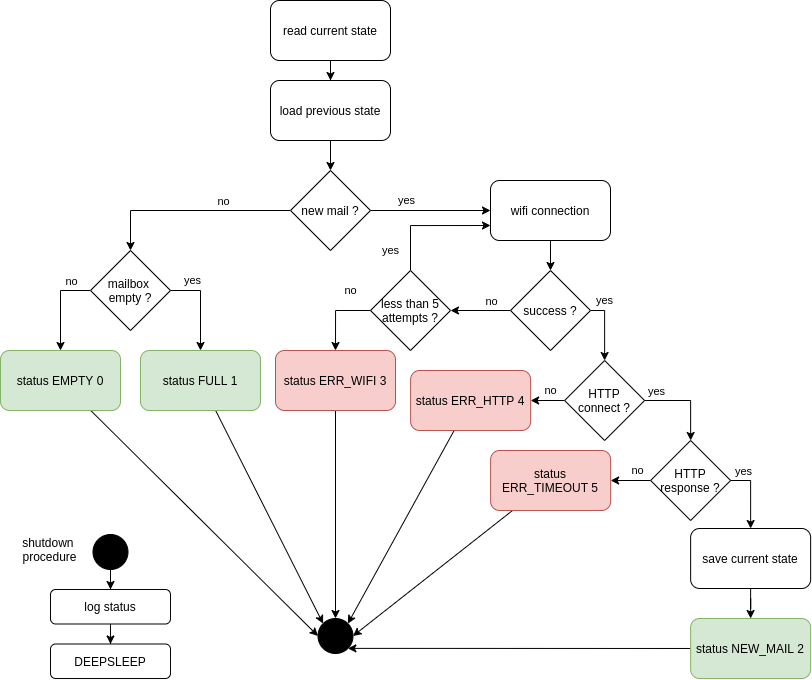

The diagram above was exported from draw.io. Its source (the exported page's mxGraphModel, read from the mxfile embedded in the PNG):
<mxGraphModel dx="1482" dy="526" grid="1" gridSize="10" guides="1" tooltips="1" connect="1" arrows="1" fold="1" page="1" pageScale="1" pageWidth="827" pageHeight="1169" math="0" shadow="0">
  <root>
    <mxCell id="WIyWlLk6GJQsqaUBKTNV-0" />
    <mxCell id="WIyWlLk6GJQsqaUBKTNV-1" parent="WIyWlLk6GJQsqaUBKTNV-0" />
    <mxCell id="Mv7cvaBQlWyn1d_Fwx5I-1" style="edgeStyle=orthogonalEdgeStyle;rounded=0;orthogonalLoop=1;jettySize=auto;html=1;entryX=0.5;entryY=0;entryDx=0;entryDy=0;" edge="1" parent="WIyWlLk6GJQsqaUBKTNV-1" source="Mv7cvaBQlWyn1d_Fwx5I-0" target="Mv7cvaBQlWyn1d_Fwx5I-3">
      <mxGeometry relative="1" as="geometry">
        <mxPoint x="338" y="100" as="targetPoint" />
      </mxGeometry>
    </mxCell>
    <mxCell id="Mv7cvaBQlWyn1d_Fwx5I-0" value="read current state" style="rounded=1;whiteSpace=wrap;html=1;" vertex="1" parent="WIyWlLk6GJQsqaUBKTNV-1">
      <mxGeometry x="278" y="20" width="120" height="60" as="geometry" />
    </mxCell>
    <mxCell id="Mv7cvaBQlWyn1d_Fwx5I-12" style="edgeStyle=orthogonalEdgeStyle;rounded=0;orthogonalLoop=1;jettySize=auto;html=1;entryX=0.5;entryY=0;entryDx=0;entryDy=0;" edge="1" parent="WIyWlLk6GJQsqaUBKTNV-1" source="Mv7cvaBQlWyn1d_Fwx5I-3" target="Mv7cvaBQlWyn1d_Fwx5I-11">
      <mxGeometry relative="1" as="geometry" />
    </mxCell>
    <mxCell id="Mv7cvaBQlWyn1d_Fwx5I-3" value="load previous state" style="rounded=1;whiteSpace=wrap;html=1;" vertex="1" parent="WIyWlLk6GJQsqaUBKTNV-1">
      <mxGeometry x="278" y="100" width="120" height="60" as="geometry" />
    </mxCell>
    <mxCell id="Mv7cvaBQlWyn1d_Fwx5I-13" style="edgeStyle=orthogonalEdgeStyle;rounded=0;orthogonalLoop=1;jettySize=auto;html=1;entryX=0.5;entryY=0;entryDx=0;entryDy=0;" edge="1" parent="WIyWlLk6GJQsqaUBKTNV-1" source="Mv7cvaBQlWyn1d_Fwx5I-11" target="Mv7cvaBQlWyn1d_Fwx5I-15">
      <mxGeometry relative="1" as="geometry">
        <mxPoint x="168" y="290" as="targetPoint" />
      </mxGeometry>
    </mxCell>
    <mxCell id="Mv7cvaBQlWyn1d_Fwx5I-16" value="no" style="edgeLabel;html=1;align=center;verticalAlign=middle;resizable=0;points=[];" vertex="1" connectable="0" parent="Mv7cvaBQlWyn1d_Fwx5I-13">
      <mxGeometry x="-0.5059" y="2" relative="1" as="geometry">
        <mxPoint x="-18" y="-12" as="offset" />
      </mxGeometry>
    </mxCell>
    <mxCell id="Mv7cvaBQlWyn1d_Fwx5I-24" value="yes" style="edgeStyle=orthogonalEdgeStyle;rounded=0;orthogonalLoop=1;jettySize=auto;html=1;" edge="1" parent="WIyWlLk6GJQsqaUBKTNV-1" source="Mv7cvaBQlWyn1d_Fwx5I-11" target="Mv7cvaBQlWyn1d_Fwx5I-25">
      <mxGeometry x="-0.4" y="10" relative="1" as="geometry">
        <mxPoint x="458" y="230" as="targetPoint" />
        <mxPoint as="offset" />
      </mxGeometry>
    </mxCell>
    <mxCell id="Mv7cvaBQlWyn1d_Fwx5I-11" value="new mail ?" style="rhombus;whiteSpace=wrap;html=1;" vertex="1" parent="WIyWlLk6GJQsqaUBKTNV-1">
      <mxGeometry x="298" y="190" width="80" height="80" as="geometry" />
    </mxCell>
    <mxCell id="Mv7cvaBQlWyn1d_Fwx5I-19" style="edgeStyle=orthogonalEdgeStyle;rounded=0;orthogonalLoop=1;jettySize=auto;html=1;entryX=0.5;entryY=0;entryDx=0;entryDy=0;" edge="1" parent="WIyWlLk6GJQsqaUBKTNV-1" source="Mv7cvaBQlWyn1d_Fwx5I-15" target="Mv7cvaBQlWyn1d_Fwx5I-18">
      <mxGeometry relative="1" as="geometry">
        <Array as="points">
          <mxPoint x="68" y="310" />
        </Array>
      </mxGeometry>
    </mxCell>
    <mxCell id="Mv7cvaBQlWyn1d_Fwx5I-20" value="no" style="edgeLabel;html=1;align=center;verticalAlign=middle;resizable=0;points=[];" vertex="1" connectable="0" parent="Mv7cvaBQlWyn1d_Fwx5I-19">
      <mxGeometry x="-0.2167" y="1" relative="1" as="geometry">
        <mxPoint x="9" y="-15" as="offset" />
      </mxGeometry>
    </mxCell>
    <mxCell id="Mv7cvaBQlWyn1d_Fwx5I-21" value="yes" style="edgeStyle=orthogonalEdgeStyle;rounded=0;orthogonalLoop=1;jettySize=auto;html=1;entryX=0.5;entryY=0;entryDx=0;entryDy=0;" edge="1" parent="WIyWlLk6GJQsqaUBKTNV-1" source="Mv7cvaBQlWyn1d_Fwx5I-15" target="Mv7cvaBQlWyn1d_Fwx5I-22">
      <mxGeometry x="-0.5111" y="10" relative="1" as="geometry">
        <mxPoint x="228" y="360" as="targetPoint" />
        <Array as="points">
          <mxPoint x="208" y="310" />
        </Array>
        <mxPoint as="offset" />
      </mxGeometry>
    </mxCell>
    <mxCell id="Mv7cvaBQlWyn1d_Fwx5I-15" value="mailbox &lt;br&gt;empty ?" style="rhombus;whiteSpace=wrap;html=1;" vertex="1" parent="WIyWlLk6GJQsqaUBKTNV-1">
      <mxGeometry x="98" y="270" width="80" height="80" as="geometry" />
    </mxCell>
    <mxCell id="Mv7cvaBQlWyn1d_Fwx5I-59" style="rounded=0;orthogonalLoop=1;jettySize=auto;html=1;entryX=0;entryY=0.5;entryDx=0;entryDy=0;" edge="1" parent="WIyWlLk6GJQsqaUBKTNV-1" source="Mv7cvaBQlWyn1d_Fwx5I-18" target="Mv7cvaBQlWyn1d_Fwx5I-56">
      <mxGeometry relative="1" as="geometry" />
    </mxCell>
    <mxCell id="Mv7cvaBQlWyn1d_Fwx5I-18" value="status EMPTY 0" style="rounded=1;whiteSpace=wrap;html=1;fillColor=#d5e8d4;strokeColor=#82b366;" vertex="1" parent="WIyWlLk6GJQsqaUBKTNV-1">
      <mxGeometry x="8" y="370" width="120" height="60" as="geometry" />
    </mxCell>
    <mxCell id="Mv7cvaBQlWyn1d_Fwx5I-60" style="edgeStyle=none;rounded=0;orthogonalLoop=1;jettySize=auto;html=1;entryX=0;entryY=0;entryDx=0;entryDy=0;" edge="1" parent="WIyWlLk6GJQsqaUBKTNV-1" source="Mv7cvaBQlWyn1d_Fwx5I-22" target="Mv7cvaBQlWyn1d_Fwx5I-56">
      <mxGeometry relative="1" as="geometry">
        <mxPoint x="308" y="510" as="targetPoint" />
      </mxGeometry>
    </mxCell>
    <mxCell id="Mv7cvaBQlWyn1d_Fwx5I-22" value="status FULL 1" style="rounded=1;whiteSpace=wrap;html=1;fillColor=#d5e8d4;strokeColor=#82b366;" vertex="1" parent="WIyWlLk6GJQsqaUBKTNV-1">
      <mxGeometry x="148" y="370" width="120" height="60" as="geometry" />
    </mxCell>
    <mxCell id="Mv7cvaBQlWyn1d_Fwx5I-26" style="edgeStyle=orthogonalEdgeStyle;rounded=0;orthogonalLoop=1;jettySize=auto;html=1;" edge="1" parent="WIyWlLk6GJQsqaUBKTNV-1" source="Mv7cvaBQlWyn1d_Fwx5I-25" target="Mv7cvaBQlWyn1d_Fwx5I-27">
      <mxGeometry relative="1" as="geometry">
        <mxPoint x="538" y="320" as="targetPoint" />
      </mxGeometry>
    </mxCell>
    <mxCell id="Mv7cvaBQlWyn1d_Fwx5I-25" value="wifi connection" style="rounded=1;whiteSpace=wrap;html=1;" vertex="1" parent="WIyWlLk6GJQsqaUBKTNV-1">
      <mxGeometry x="498" y="200" width="120" height="60" as="geometry" />
    </mxCell>
    <mxCell id="Mv7cvaBQlWyn1d_Fwx5I-34" style="edgeStyle=orthogonalEdgeStyle;rounded=0;orthogonalLoop=1;jettySize=auto;html=1;entryX=1;entryY=0.5;entryDx=0;entryDy=0;" edge="1" parent="WIyWlLk6GJQsqaUBKTNV-1" source="Mv7cvaBQlWyn1d_Fwx5I-27" target="Mv7cvaBQlWyn1d_Fwx5I-33">
      <mxGeometry relative="1" as="geometry" />
    </mxCell>
    <mxCell id="Mv7cvaBQlWyn1d_Fwx5I-35" value="no" style="edgeLabel;html=1;align=center;verticalAlign=middle;resizable=0;points=[];" vertex="1" connectable="0" parent="Mv7cvaBQlWyn1d_Fwx5I-34">
      <mxGeometry x="-0.6" y="-2" relative="1" as="geometry">
        <mxPoint x="-7.87" y="-8" as="offset" />
      </mxGeometry>
    </mxCell>
    <mxCell id="Mv7cvaBQlWyn1d_Fwx5I-65" value="yes" style="edgeStyle=orthogonalEdgeStyle;rounded=0;orthogonalLoop=1;jettySize=auto;html=1;entryX=0.5;entryY=0;entryDx=0;entryDy=0;" edge="1" parent="WIyWlLk6GJQsqaUBKTNV-1" source="Mv7cvaBQlWyn1d_Fwx5I-27" target="Mv7cvaBQlWyn1d_Fwx5I-40">
      <mxGeometry x="-0.5601" y="10" relative="1" as="geometry">
        <Array as="points">
          <mxPoint x="612" y="330" />
        </Array>
        <mxPoint x="-10" y="-10" as="offset" />
      </mxGeometry>
    </mxCell>
    <mxCell id="Mv7cvaBQlWyn1d_Fwx5I-27" value="success ?" style="rhombus;whiteSpace=wrap;html=1;" vertex="1" parent="WIyWlLk6GJQsqaUBKTNV-1">
      <mxGeometry x="518" y="290" width="80" height="80" as="geometry" />
    </mxCell>
    <mxCell id="Mv7cvaBQlWyn1d_Fwx5I-36" value="yes" style="edgeStyle=orthogonalEdgeStyle;rounded=0;orthogonalLoop=1;jettySize=auto;html=1;entryX=0;entryY=0.75;entryDx=0;entryDy=0;" edge="1" parent="WIyWlLk6GJQsqaUBKTNV-1" source="Mv7cvaBQlWyn1d_Fwx5I-33" target="Mv7cvaBQlWyn1d_Fwx5I-25">
      <mxGeometry x="-0.68" y="20" relative="1" as="geometry">
        <Array as="points">
          <mxPoint x="418" y="245" />
        </Array>
        <mxPoint as="offset" />
      </mxGeometry>
    </mxCell>
    <mxCell id="Mv7cvaBQlWyn1d_Fwx5I-37" value="no" style="edgeStyle=orthogonalEdgeStyle;rounded=0;orthogonalLoop=1;jettySize=auto;html=1;entryX=0.5;entryY=0;entryDx=0;entryDy=0;" edge="1" parent="WIyWlLk6GJQsqaUBKTNV-1" source="Mv7cvaBQlWyn1d_Fwx5I-33" target="Mv7cvaBQlWyn1d_Fwx5I-38">
      <mxGeometry x="-0.4667" y="-20" relative="1" as="geometry">
        <mxPoint x="608" y="450" as="targetPoint" />
        <Array as="points">
          <mxPoint x="343" y="330" />
        </Array>
        <mxPoint as="offset" />
      </mxGeometry>
    </mxCell>
    <mxCell id="Mv7cvaBQlWyn1d_Fwx5I-33" value="less than 5 attempts ?" style="rhombus;whiteSpace=wrap;html=1;" vertex="1" parent="WIyWlLk6GJQsqaUBKTNV-1">
      <mxGeometry x="378" y="290" width="80" height="80" as="geometry" />
    </mxCell>
    <mxCell id="Mv7cvaBQlWyn1d_Fwx5I-64" style="edgeStyle=none;rounded=0;orthogonalLoop=1;jettySize=auto;html=1;entryX=0.5;entryY=0;entryDx=0;entryDy=0;" edge="1" parent="WIyWlLk6GJQsqaUBKTNV-1" source="Mv7cvaBQlWyn1d_Fwx5I-38" target="Mv7cvaBQlWyn1d_Fwx5I-56">
      <mxGeometry relative="1" as="geometry" />
    </mxCell>
    <mxCell id="Mv7cvaBQlWyn1d_Fwx5I-38" value="status ERR_WIFI 3" style="rounded=1;whiteSpace=wrap;html=1;fillColor=#f8cecc;strokeColor=#b85450;" vertex="1" parent="WIyWlLk6GJQsqaUBKTNV-1">
      <mxGeometry x="283" y="370" width="120" height="60" as="geometry" />
    </mxCell>
    <mxCell id="Mv7cvaBQlWyn1d_Fwx5I-43" style="edgeStyle=orthogonalEdgeStyle;rounded=0;orthogonalLoop=1;jettySize=auto;html=1;entryX=0.5;entryY=0;entryDx=0;entryDy=0;" edge="1" parent="WIyWlLk6GJQsqaUBKTNV-1" source="Mv7cvaBQlWyn1d_Fwx5I-40" target="Mv7cvaBQlWyn1d_Fwx5I-42">
      <mxGeometry relative="1" as="geometry">
        <mxPoint x="658.13" y="418" as="targetPoint" />
      </mxGeometry>
    </mxCell>
    <mxCell id="Mv7cvaBQlWyn1d_Fwx5I-45" value="yes" style="edgeLabel;html=1;align=center;verticalAlign=middle;resizable=0;points=[];" vertex="1" connectable="0" parent="Mv7cvaBQlWyn1d_Fwx5I-43">
      <mxGeometry x="-0.8015" y="3" relative="1" as="geometry">
        <mxPoint x="3" y="-7" as="offset" />
      </mxGeometry>
    </mxCell>
    <mxCell id="Mv7cvaBQlWyn1d_Fwx5I-44" value="no" style="edgeStyle=orthogonalEdgeStyle;rounded=0;orthogonalLoop=1;jettySize=auto;html=1;" edge="1" parent="WIyWlLk6GJQsqaUBKTNV-1" source="Mv7cvaBQlWyn1d_Fwx5I-40" target="Mv7cvaBQlWyn1d_Fwx5I-50">
      <mxGeometry x="0.131" y="-10" relative="1" as="geometry">
        <mxPoint x="488.13" y="418" as="targetPoint" />
        <mxPoint as="offset" />
      </mxGeometry>
    </mxCell>
    <mxCell id="Mv7cvaBQlWyn1d_Fwx5I-40" value="HTTP&lt;br&gt;connect ?" style="rhombus;whiteSpace=wrap;html=1;" vertex="1" parent="WIyWlLk6GJQsqaUBKTNV-1">
      <mxGeometry x="572.13" y="380" width="80" height="80" as="geometry" />
    </mxCell>
    <mxCell id="Mv7cvaBQlWyn1d_Fwx5I-46" style="edgeStyle=orthogonalEdgeStyle;rounded=0;orthogonalLoop=1;jettySize=auto;html=1;entryX=0.5;entryY=0;entryDx=0;entryDy=0;" edge="1" parent="WIyWlLk6GJQsqaUBKTNV-1" source="Mv7cvaBQlWyn1d_Fwx5I-42" target="Mv7cvaBQlWyn1d_Fwx5I-53">
      <mxGeometry relative="1" as="geometry">
        <mxPoint x="738.13" y="660" as="targetPoint" />
        <Array as="points">
          <mxPoint x="758" y="500" />
        </Array>
      </mxGeometry>
    </mxCell>
    <mxCell id="Mv7cvaBQlWyn1d_Fwx5I-48" value="yes" style="edgeLabel;html=1;align=center;verticalAlign=middle;resizable=0;points=[];" vertex="1" connectable="0" parent="Mv7cvaBQlWyn1d_Fwx5I-46">
      <mxGeometry x="-0.6727" relative="1" as="geometry">
        <mxPoint x="2" y="-10" as="offset" />
      </mxGeometry>
    </mxCell>
    <mxCell id="Mv7cvaBQlWyn1d_Fwx5I-47" value="no" style="edgeStyle=orthogonalEdgeStyle;rounded=0;orthogonalLoop=1;jettySize=auto;html=1;" edge="1" parent="WIyWlLk6GJQsqaUBKTNV-1" source="Mv7cvaBQlWyn1d_Fwx5I-42" target="Mv7cvaBQlWyn1d_Fwx5I-51">
      <mxGeometry x="-0.3333" y="-10" relative="1" as="geometry">
        <mxPoint x="568.13" y="543" as="targetPoint" />
        <mxPoint as="offset" />
      </mxGeometry>
    </mxCell>
    <mxCell id="Mv7cvaBQlWyn1d_Fwx5I-42" value="HTTP&lt;br&gt;response ?" style="rhombus;whiteSpace=wrap;html=1;" vertex="1" parent="WIyWlLk6GJQsqaUBKTNV-1">
      <mxGeometry x="658.13" y="460" width="80" height="80" as="geometry" />
    </mxCell>
    <mxCell id="Mv7cvaBQlWyn1d_Fwx5I-61" style="edgeStyle=none;rounded=0;orthogonalLoop=1;jettySize=auto;html=1;entryX=1;entryY=0;entryDx=0;entryDy=0;" edge="1" parent="WIyWlLk6GJQsqaUBKTNV-1" source="Mv7cvaBQlWyn1d_Fwx5I-50" target="Mv7cvaBQlWyn1d_Fwx5I-56">
      <mxGeometry relative="1" as="geometry">
        <mxPoint x="158" y="760" as="targetPoint" />
      </mxGeometry>
    </mxCell>
    <mxCell id="Mv7cvaBQlWyn1d_Fwx5I-50" value="status ERR_HTTP 4" style="rounded=1;whiteSpace=wrap;html=1;fillColor=#f8cecc;strokeColor=#b85450;" vertex="1" parent="WIyWlLk6GJQsqaUBKTNV-1">
      <mxGeometry x="418.13" y="390" width="120" height="60" as="geometry" />
    </mxCell>
    <mxCell id="Mv7cvaBQlWyn1d_Fwx5I-62" style="edgeStyle=none;rounded=0;orthogonalLoop=1;jettySize=auto;html=1;entryX=1;entryY=0.5;entryDx=0;entryDy=0;" edge="1" parent="WIyWlLk6GJQsqaUBKTNV-1" source="Mv7cvaBQlWyn1d_Fwx5I-51" target="Mv7cvaBQlWyn1d_Fwx5I-56">
      <mxGeometry relative="1" as="geometry">
        <mxPoint x="418.0043686707646" y="615.1256313292354" as="targetPoint" />
      </mxGeometry>
    </mxCell>
    <mxCell id="Mv7cvaBQlWyn1d_Fwx5I-51" value="status ERR_TIMEOUT 5" style="rounded=1;whiteSpace=wrap;html=1;fillColor=#f8cecc;strokeColor=#b85450;" vertex="1" parent="WIyWlLk6GJQsqaUBKTNV-1">
      <mxGeometry x="498.13" y="470" width="120" height="60" as="geometry" />
    </mxCell>
    <mxCell id="Mv7cvaBQlWyn1d_Fwx5I-55" style="edgeStyle=orthogonalEdgeStyle;rounded=0;orthogonalLoop=1;jettySize=auto;html=1;entryX=0.5;entryY=0;entryDx=0;entryDy=0;" edge="1" parent="WIyWlLk6GJQsqaUBKTNV-1" source="Mv7cvaBQlWyn1d_Fwx5I-53" target="Mv7cvaBQlWyn1d_Fwx5I-54">
      <mxGeometry relative="1" as="geometry" />
    </mxCell>
    <mxCell id="Mv7cvaBQlWyn1d_Fwx5I-53" value="save current state" style="rounded=1;whiteSpace=wrap;html=1;" vertex="1" parent="WIyWlLk6GJQsqaUBKTNV-1">
      <mxGeometry x="698.13" y="548" width="120" height="60" as="geometry" />
    </mxCell>
    <mxCell id="Mv7cvaBQlWyn1d_Fwx5I-63" style="edgeStyle=none;rounded=0;orthogonalLoop=1;jettySize=auto;html=1;entryX=1;entryY=1;entryDx=0;entryDy=0;" edge="1" parent="WIyWlLk6GJQsqaUBKTNV-1" source="Mv7cvaBQlWyn1d_Fwx5I-54" target="Mv7cvaBQlWyn1d_Fwx5I-56">
      <mxGeometry relative="1" as="geometry">
        <mxPoint x="423.13" y="627.5" as="targetPoint" />
      </mxGeometry>
    </mxCell>
    <mxCell id="Mv7cvaBQlWyn1d_Fwx5I-54" value="status NEW_MAIL 2" style="rounded=1;whiteSpace=wrap;html=1;fillColor=#d5e8d4;strokeColor=#82b366;" vertex="1" parent="WIyWlLk6GJQsqaUBKTNV-1">
      <mxGeometry x="698.13" y="638" width="120" height="60" as="geometry" />
    </mxCell>
    <mxCell id="Mv7cvaBQlWyn1d_Fwx5I-56" value="" style="ellipse;whiteSpace=wrap;html=1;aspect=fixed;fillColor=#000000;" vertex="1" parent="WIyWlLk6GJQsqaUBKTNV-1">
      <mxGeometry x="325.5" y="638" width="35" height="35" as="geometry" />
    </mxCell>
    <mxCell id="Mv7cvaBQlWyn1d_Fwx5I-67" style="edgeStyle=orthogonalEdgeStyle;rounded=0;orthogonalLoop=1;jettySize=auto;html=1;" edge="1" parent="WIyWlLk6GJQsqaUBKTNV-1" source="Mv7cvaBQlWyn1d_Fwx5I-66" target="Mv7cvaBQlWyn1d_Fwx5I-68">
      <mxGeometry relative="1" as="geometry">
        <mxPoint x="130" y="625.5" as="targetPoint" />
      </mxGeometry>
    </mxCell>
    <mxCell id="Mv7cvaBQlWyn1d_Fwx5I-66" value="" style="ellipse;whiteSpace=wrap;html=1;aspect=fixed;fillColor=#000000;" vertex="1" parent="WIyWlLk6GJQsqaUBKTNV-1">
      <mxGeometry x="100.5" y="554" width="35" height="35" as="geometry" />
    </mxCell>
    <mxCell id="Mv7cvaBQlWyn1d_Fwx5I-69" style="edgeStyle=orthogonalEdgeStyle;rounded=0;orthogonalLoop=1;jettySize=auto;html=1;" edge="1" parent="WIyWlLk6GJQsqaUBKTNV-1" source="Mv7cvaBQlWyn1d_Fwx5I-68" target="Mv7cvaBQlWyn1d_Fwx5I-70">
      <mxGeometry relative="1" as="geometry">
        <mxPoint x="130" y="755.5" as="targetPoint" />
      </mxGeometry>
    </mxCell>
    <mxCell id="Mv7cvaBQlWyn1d_Fwx5I-68" value="log status" style="rounded=1;whiteSpace=wrap;html=1;" vertex="1" parent="WIyWlLk6GJQsqaUBKTNV-1">
      <mxGeometry x="58" y="609" width="120" height="34.5" as="geometry" />
    </mxCell>
    <mxCell id="Mv7cvaBQlWyn1d_Fwx5I-70" value="DEEPSLEEP" style="rounded=1;whiteSpace=wrap;html=1;" vertex="1" parent="WIyWlLk6GJQsqaUBKTNV-1">
      <mxGeometry x="58" y="663.5" width="120" height="34.5" as="geometry" />
    </mxCell>
    <mxCell id="Mv7cvaBQlWyn1d_Fwx5I-71" value="shutdown &lt;br&gt;procedure" style="text;html=1;align=center;verticalAlign=middle;resizable=0;points=[];autosize=1;" vertex="1" parent="WIyWlLk6GJQsqaUBKTNV-1">
      <mxGeometry x="22" y="554" width="70" height="30" as="geometry" />
    </mxCell>
  </root>
</mxGraphModel>